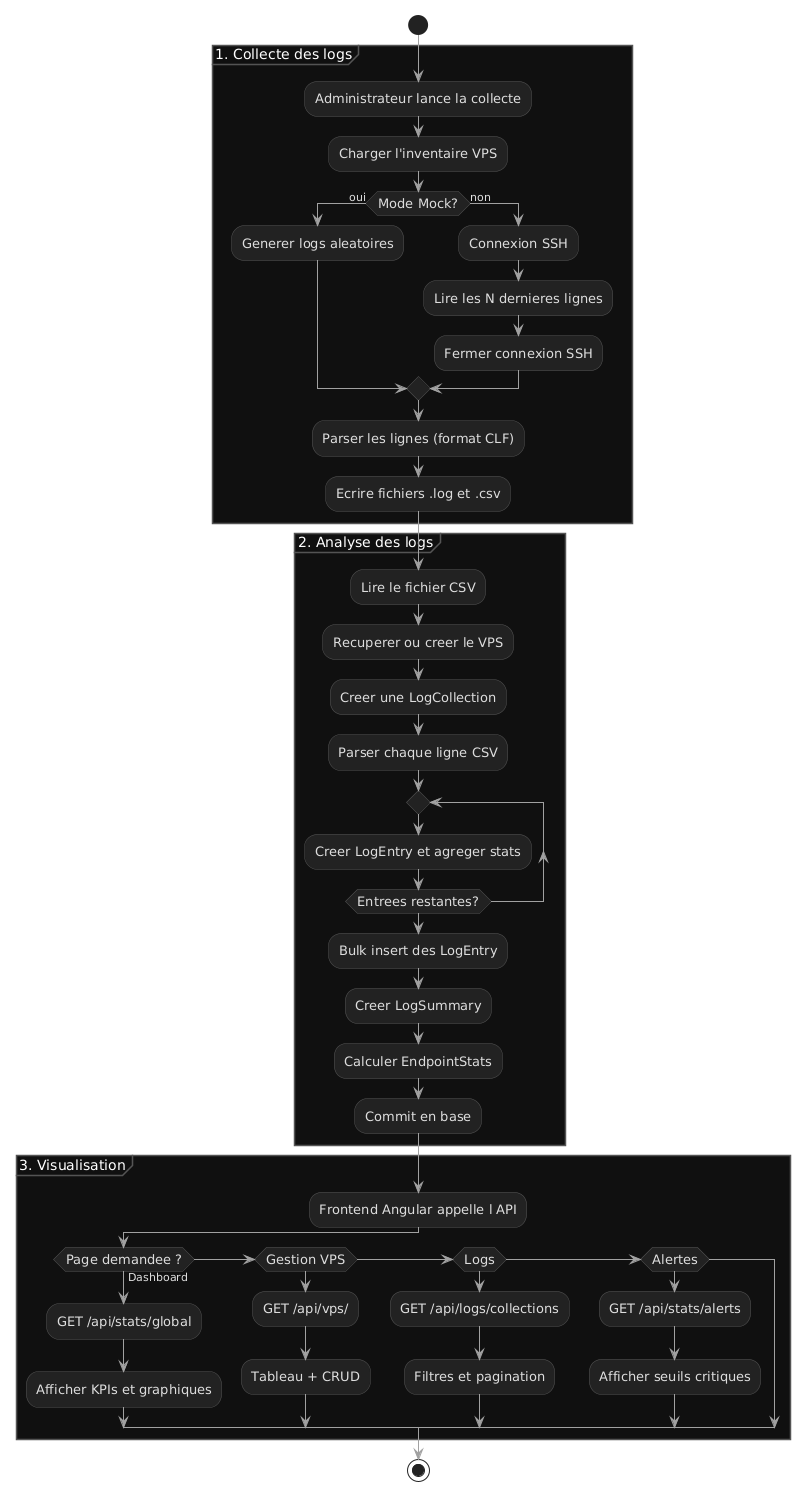

The diagram above was rendered by PlantUML. Its source (embedded in the PNG):
@startuml
skinparam activityFontSize 13
skinparam arrowColor #a0a0a0
skinparam activityBorderColor #555555
skinparam activityBackgroundColor #222222
skinparam activityFontColor #dddddd

' Paramétrage pour les textes des conditions et des partitions
skinparam activity {
  FontColor #dddddd
  DiamondFontColor #dddddd
  ArrowFontColor #dddddd
}
skinparam partitionBackgroundColor #111111
skinparam partitionBorderColor #555555
skinparam partitionFontColor #ffffff

start

partition "1. Collecte des logs" {
  :Administrateur lance la collecte;
  :Charger l'inventaire VPS;
  if (Mode Mock?) then (oui)
    :Generer logs aleatoires;
  else (non)
    :Connexion SSH;
    :Lire les N dernieres lignes;
    :Fermer connexion SSH;
  endif
  :Parser les lignes (format CLF);
  :Ecrire fichiers .log et .csv;
}

partition "2. Analyse des logs" {
  :Lire le fichier CSV;
  :Recuperer ou creer le VPS;
  :Creer une LogCollection;
  :Parser chaque ligne CSV;
  repeat
    :Creer LogEntry et agreger stats;
  repeat while (Entrees restantes?)
  :Bulk insert des LogEntry;
  :Creer LogSummary;
  :Calculer EndpointStats;
  :Commit en base;
}

partition "3. Visualisation" {
  :Frontend Angular appelle l API;
  if (Page demandee ?) then (Dashboard)
    :GET /api/stats/global;
    :Afficher KPIs et graphiques;
  elseif (Gestion VPS)
    :GET /api/vps/;
    :Tableau + CRUD;
  elseif (Logs)
    :GET /api/logs/collections;
    :Filtres et pagination;
  elseif (Alertes)
    :GET /api/stats/alerts;
    :Afficher seuils critiques;
  endif
}

stop
@enduml